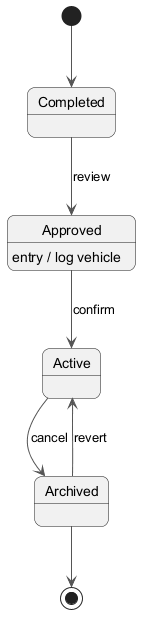

The diagram above was rendered by PlantUML. Its source (embedded in the PNG):
@startuml
skinparam backgroundColor #FFFFFF
skinparam roundCorner 15
skinparam ArrowColor #555555
[*] --> Completed
Completed --> Approved : review
Approved --> Active : confirm
Approved : entry / log vehicle
Active --> Archived : cancel
Archived --> Active : revert
Archived --> [*]
@enduml